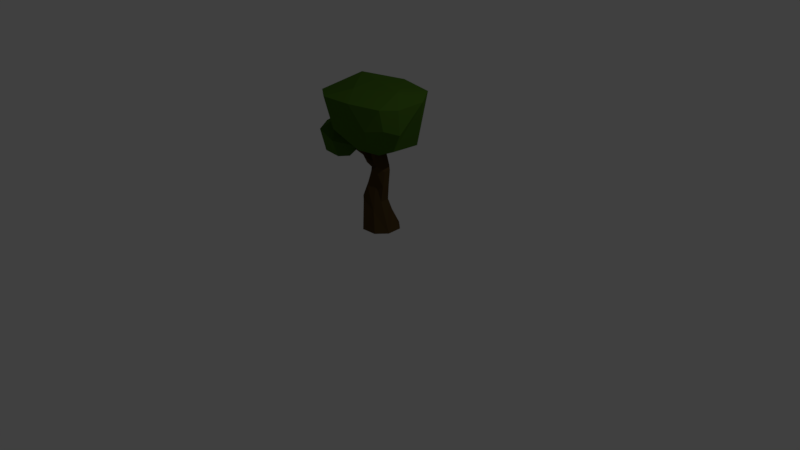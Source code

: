 # Source: tree.blend  (saved by Blender 2.78.0; exported with 4.5.12 LTS)
import bpy
from mathutils import Matrix  # noqa: F401  (used for matrix-valued properties, if any)

bpy.ops.wm.read_factory_settings(use_empty=True)
scene = bpy.context.scene
scene.name = 'Scene'

# ---- collections
col_collection_1 = bpy.data.collections.new('Collection 1'); scene.collection.children.link(col_collection_1)

# ---- materials (node trees are filled in below, after node groups)
mat_greem = bpy.data.materials.new('greem')
mat_greem.alpha_threshold = 0.0
mat_greem.diffuse_color = (0.08315, 0.1424, 0.06292, 1.0)
mat_greem.roughness = 0.5
mat_greem.line_color = (0.0, 0.0, 0.0, 1.0)
mat_brown = bpy.data.materials.new('brown')
mat_brown.alpha_threshold = 0.0
mat_brown.diffuse_color = (0.1845, 0.04367, 0.02991, 1.0)
mat_brown.roughness = 0.5

# ---- material node trees
mat_greem.use_nodes = True; mat_greem.node_tree.nodes.clear()
_N = mat_greem.node_tree.nodes; _L = mat_greem.node_tree.links
n0 = _N.new('ShaderNodeOutputMaterial'); n0.name = 'Material Output'; n0.location = (300, 300)
n1 = _N.new('ShaderNodeBsdfDiffuse'); n1.name = 'Diffuse BSDF'; n1.location = (10, 300)
n1.inputs[0].default_value = (0.06036, 0.1424, 0.01363, 1.0)
_L.new(n1.outputs[0], n0.inputs[0])
n0.is_active_output = True
mat_brown.use_nodes = True; mat_brown.node_tree.nodes.clear()
_N = mat_brown.node_tree.nodes; _L = mat_brown.node_tree.links
n0 = _N.new('ShaderNodeOutputMaterial'); n0.name = 'Material Output'; n0.location = (300, 300)
n1 = _N.new('ShaderNodeBsdfDiffuse'); n1.name = 'Diffuse BSDF'; n1.location = (10, 300)
n1.inputs[0].default_value = (0.07658, 0.04588, 0.01501, 1.0)
_L.new(n1.outputs[0], n0.inputs[0])
n0.is_active_output = True

# ---- world
world_world = bpy.data.worlds.new('World'); scene.world = world_world
world_world.color = (0.05088, 0.05088, 0.05088)
world_world.use_sun_shadow = False
world_world.sun_shadow_jitter_overblur = 0.0
world_world.cycles.sampling_method = 'MANUAL'

# ---- cameras
cam_camera = bpy.data.cameras.new('Camera')
cam_camera.clip_end = 100.0
cam_camera.lens = 35.0
cam_camera.sensor_width = 32.0
cam_camera.sensor_height = 18.0
cam_camera.ortho_scale = 7.314
cam_camera.dof.focus_distance = 0.0

# ---- lights
light_lamp = bpy.data.lights.new('Lamp', 'POINT')
light_lamp.transmission_factor = 0.0
light_lamp.cutoff_distance = 30.0
light_lamp.energy = 100.0
light_lamp.shadow_buffer_clip_start = 1.001
light_lamp.shadow_soft_size = 0.1
light_lamp.shadow_maximum_resolution = 0.006
light_lamp.use_absolute_resolution = True

# ---- meshes
me_cylinder_016 = bpy.data.meshes.new('Cylinder.016')
me_cylinder_016.from_pydata([(-0.2134, -0.2116, 0.8672), (-0.176, -0.05552, 0.8385), (-0.05318, -0.04025, 0.9788), (-0.2571, 0.2801, 1.166), (-0.4231, -0.2836, 1.202), (-0.3994, -0.2418, 0.9237), (-0.3697, 0.005544, 0.8092), (-0.2502, 0.2901, 0.9422), (-0.2594, 0.2325, 1.267), (-0.3582, -0.05927, 1.302), (-0.6398, -0.04613, 0.9778), (-0.627, 0.1467, 1.011), (-0.4398, 0.1794, 1.34), (-0.6009, -0.02611, 1.225), (-0.4308, 0.2723, 1.074), (-0.1751, -0.3061, 1.095), (-0.104, -0.07726, 1.144), (0.458, -0.07576, -0.03947), (0.3321, -0.04685, 0.3392), (0.3423, -0.2055, -0.02932), (0.275, -0.1325, 0.2331), (0.13, -0.1531, 0.361), (0.02579, -0.08865, 0.004872), (0.03539, -0.07346, 0.3713), (-0.001447, 0.08358, 0.007814), (0.1303, 0.2016, -0.006418), (0.1051, 0.1375, 0.3859), (0.3025, 0.2434, -0.02502), (0.22, 0.1441, 0.3513), (0.4448, 0.1236, -0.0404), (0.3211, 0.07675, 0.3404), (0.3986, -0.01165, 0.7991), (0.3618, -0.08936, 0.809), (0.2132, -0.04451, 0.7839), (0.2733, 0.1104, 0.7724), (0.3293, 0.01055, 1.072), (0.296, -0.03439, 1.089), (0.2302, -0.04811, 1.121), (0.1635, -0.01082, 1.153), (0.2126, 0.1242, 1.129), (0.3222, 0.07538, 1.076), (0.4096, 0.06472, 0.8012), (0.1862, 0.05554, 0.8766), (0.2048, -0.0198, 0.8286), (0.4118, 0.06509, 0.731), (0.4202, -0.02696, 0.7329), (0.3612, -0.09788, 0.7393), (0.2694, -0.1061, 0.7464), (0.2006, -0.01631, 0.7378), (0.2197, 0.08913, 0.7287), (0.3409, 0.1116, 0.7346), (0.1723, 0.04569, 0.7077), (0.01861, 0.06559, 0.8822), (0.04236, 0.06743, 0.9474), (0.05082, 0.01284, 0.9608), (0.01281, 0.001691, 0.8695), (-0.1357, 0.04234, 0.955), (-0.1102, -0.01365, 0.9595), (-0.1419, 0.02428, 0.924), (0.3761, -0.0369, 0.5361), (0.2878, -0.0696, 0.5789), (0.2837, 0.1403, 0.5426), (0.02445, 0.04813, 0.377), (0.368, 0.06567, 0.5313), (0.1997, -0.1296, 0.5537), (0.1507, -0.2219, -0.006918), (0.04563, -0.05917, 0.2069), (0.02456, 0.06361, 0.1887), (0.1106, 0.1861, 0.1794), (0.2606, 0.1781, 0.1632), (0.3588, 0.09358, 0.1526), (0.2987, 0.1169, 0.9881), (0.1621, 0.0542, 1.153), (0.2396, -0.07264, 0.9952), (0.3433, -0.01971, 0.9845), (0.2526, 0.1109, 0.8367), (0.18, -0.01322, 1.006), (0.2896, -0.05963, 0.9827), (0.2903, 0.1295, 1.091), (0.08304, 0.0502, 0.7813), (0.1105, -0.03107, 0.8033), (0.101, -0.04414, 0.8645), (0.04527, 0.1011, 0.9151), (0.0328, -0.03097, 0.9133), (-0.1043, 0.02231, 0.9774), (-0.1334, -0.008253, 0.9291), (0.9159, -0.185, 1.3), (0.6102, -0.4202, 1.184), (0.2155, -0.2362, 1.027), (0.1262, -0.5011, 1.337), (-0.2427, -0.2127, 1.363), (0.1098, 0.5352, 1.348), (0.7085, 0.4973, 1.642), (0.971, 0.1531, 1.62), (0.9356, -0.1961, 1.596), (0.4554, -0.5153, 1.682), (0.05679, -0.5397, 1.726), (0.2221, 0.5826, 1.712), (-0.2579, 0.2378, 1.371), (-0.3965, -0.1905, 1.603), (-0.397, 0.2305, 1.603), (-0.0997, 0.5285, 1.603), (0.7086, 0.01476, 1.729), (0.2497, -0.2419, 1.777), (-0.232, 0.3078, 1.816), (-0.2691, -0.3005, 1.721), (0.3859, -0.06429, 0.9428), (0.6316, 0.3343, 1.011), (0.1429, 0.2459, 1.035), (0.7376, -0.1463, 1.068), (0.6614, -0.4805, 1.377), (0.8172, -0.3759, 1.622), (0.8471, -0.366, 1.381)], [], [(7, 3, 2), (3, 8, 16), (16, 8, 9), (3, 14, 12), (4, 5, 15), (9, 4, 15), (1, 6, 7), (1, 0, 5), (7, 6, 11), (4, 13, 10), (9, 8, 12), (6, 5, 10), (12, 14, 11), (15, 5, 0), (2, 1, 7), (2, 3, 16), (8, 3, 12), (16, 9, 15), (1, 2, 0), (4, 9, 13), (6, 1, 5), (3, 7, 14), (14, 7, 11), (13, 9, 12), (5, 4, 10), (11, 6, 10), (10, 13, 11), (13, 12, 11), (15, 0, 2), (16, 15, 2), (20, 21, 65), (21, 23, 66), (66, 23, 62), (67, 62, 26), (68, 26, 28), (30, 18, 17), (69, 28, 30), (22, 25, 29), (71, 78, 40), (45, 31, 32), (50, 49, 34), (81, 54, 83), (76, 73, 37), (77, 74, 35), (75, 39, 78), (72, 76, 38), (73, 77, 36), (34, 75, 41), (26, 62, 51), (60, 46, 47), (63, 61, 50), (61, 26, 49), (64, 47, 48), (59, 45, 46), (59, 63, 44), (52, 58, 56), (83, 84, 57), (79, 55, 52), (81, 83, 55), (82, 79, 52), (85, 83, 57), (18, 30, 63), (18, 59, 60), (21, 64, 48), (23, 48, 62), (30, 28, 61), (20, 60, 64), (27, 69, 70), (25, 68, 69), (24, 67, 68), (22, 66, 67), (65, 66, 22), (17, 20, 19), (42, 72, 75), (41, 71, 40), (49, 79, 82), (33, 81, 80), (48, 80, 79), (75, 34, 82), (55, 58, 52), (82, 56, 53), (83, 54, 84), (17, 18, 20), (65, 21, 66), (67, 66, 62), (68, 67, 26), (69, 68, 28), (70, 30, 17), (70, 69, 30), (29, 17, 22), (19, 65, 22), (22, 24, 25), (25, 27, 29), (17, 19, 22), (46, 45, 32), (48, 47, 33), (53, 42, 82), (75, 72, 39), (38, 76, 37), (36, 77, 35), (74, 40, 35), (71, 75, 78), (37, 73, 36), (54, 42, 53), (79, 80, 55), (49, 26, 51), (64, 60, 47), (44, 63, 50), (62, 48, 51), (50, 61, 49), (60, 59, 46), (45, 59, 44), (80, 81, 55), (81, 42, 54), (54, 53, 84), (53, 56, 84), (59, 18, 63), (20, 18, 60), (23, 21, 48), (61, 28, 26), (63, 30, 61), (21, 20, 64), (29, 27, 70), (29, 70, 17), (27, 25, 69), (25, 24, 68), (24, 22, 67), (19, 20, 65), (73, 43, 77), (72, 42, 76), (41, 75, 71), (34, 49, 82), (48, 33, 80), (49, 51, 79), (51, 48, 79), (42, 75, 82), (85, 55, 83), (82, 52, 56), (58, 55, 85), (45, 44, 41), (47, 32, 33), (44, 50, 41), (33, 32, 43), (43, 32, 77), (42, 43, 76), (41, 40, 74), (32, 31, 74), (31, 45, 41), (41, 50, 34), (47, 46, 32), (31, 41, 74), (77, 32, 74), (76, 43, 73), (43, 42, 81), (33, 43, 81), (93, 86, 109), (89, 90, 88), (90, 98, 108), (108, 98, 91), (99, 105, 104), (92, 93, 107), (91, 92, 107), (110, 95, 87), (92, 91, 97), (86, 112, 87), (98, 90, 99), (98, 100, 101), (90, 89, 96), (96, 95, 103), (97, 101, 104), (92, 97, 102), (96, 103, 105), (101, 100, 104), (111, 94, 102), (107, 93, 109), (109, 86, 87), (88, 87, 89), (88, 90, 108), (100, 99, 104), (108, 91, 107), (87, 88, 109), (86, 93, 94), (89, 87, 96), (101, 97, 91), (100, 98, 99), (91, 98, 101), (99, 90, 96), (99, 96, 105), (105, 103, 104), (94, 93, 102), (93, 92, 102), (103, 95, 102), (102, 97, 104), (103, 102, 104), (88, 108, 106), (109, 88, 106), (107, 109, 106), (108, 107, 106), (111, 112, 94), (110, 87, 112), (112, 111, 110), (96, 87, 95), (110, 111, 95), (86, 94, 112), (102, 95, 111)])
me_cylinder_016.polygons.foreach_set('material_index', [0, 0, 0, 0, 0, 0, 0, 0, 0, 0, 0, 0, 0, 0, 0, 0, 0, 0, 0, 0, 0, 0, 0, 0, 0, 0, 0, 0, 0, 0, 1, 1, 1, 1, 1, 1, 1, 1, 1, 1, 1, 1, 1, 1, 1, 1, 1, 1, 1, 1, 1, 1, 1, 1, 1, 1, 1, 1, 1, 1, 1, 1, 1, 1, 1, 1, 1, 1, 1, 1, 1, 1, 1, 1, 1, 1, 1, 1, 1, 1, 1, 1, 1, 1, 1, 1, 1, 1, 1, 1, 1, 1, 1, 1, 1, 1, 1, 1, 1, 1, 1, 1, 1, 1, 1, 1, 1, 1, 1, 1, 1, 1, 1, 1, 1, 1, 1, 1, 1, 1, 1, 1, 1, 1, 1, 1, 1, 1, 1, 1, 1, 1, 1, 1, 1, 1, 1, 1, 1, 1, 1, 1, 1, 1, 1, 1, 1, 1, 1, 1, 1, 1, 1, 1, 1, 0, 0, 0, 0, 0, 0, 0, 0, 0, 0, 0, 0, 0, 0, 0, 0, 0, 0, 0, 0, 0, 0, 0, 0, 0, 0, 0, 0, 0, 0, 0, 0, 0, 0, 0, 0, 0, 0, 0, 0, 0, 0, 0, 0, 0, 0, 0, 0, 0, 0])
me_cylinder_016.materials.append(mat_greem)
me_cylinder_016.materials.append(mat_brown)
me_cylinder_016.use_remesh_preserve_volume = False
me_cylinder_016.use_remesh_preserve_attributes = False
me_cylinder_016.use_mirror_vertex_groups = False
me_cylinder_016.update()

# ---- objects
ob_lamp = bpy.data.objects.new('Lamp', light_lamp)
ob_camera = bpy.data.objects.new('Camera', cam_camera)
ob_cylinder_014 = bpy.data.objects.new('Cylinder.014', me_cylinder_016)

# ---- transforms, parenting, visibility, modifiers, constraints
ob_lamp.location = (4.076, 1.005, 5.904)
ob_lamp.rotation_euler = (0.6503, 0.05522, 1.866)
ob_lamp.lock_rotations_4d = False
ob_lamp.empty_display_type = 'ARROWS'
ob_lamp.color = (0.0, 0.0, 0.0, 0.0)
ob_lamp.lineart.crease_threshold = 0.0
ob_camera.location = (7.481, -6.508, 5.344)
ob_camera.rotation_euler = (1.109, 0.0, 0.8149)
ob_camera.lock_rotations_4d = False
ob_camera.empty_display_type = 'ARROWS'
ob_camera.color = (0.0, 0.0, 0.0, 0.0)
ob_camera.display_type = 'WIRE'
ob_camera.lineart.crease_threshold = 0.0
ob_cylinder_014.location = (0.0, 0.0, 0.4777)
ob_cylinder_014.rotation_euler = (7.817e-10, -0.1076, -1.451e-08)
ob_cylinder_014.lineart.crease_threshold = 0.0

# ---- collection membership
col_collection_1.objects.link(ob_lamp)
col_collection_1.objects.link(ob_camera)
col_collection_1.objects.link(ob_cylinder_014)

# ---- scene / render settings (as saved in the file)
scene.camera = ob_camera
scene.frame_start = 1; scene.frame_end = 250; scene.frame_set(1)
scene.render.engine = 'CYCLES'
scene.render.resolution_percentage = 50
scene.render.dither_intensity = 0.0
scene.cycles.use_denoising = False
scene.cycles.samples = 128
scene.cycles.sampling_pattern = 'TABULATED_SOBOL'
scene.cycles.light_sampling_threshold = 0.0
scene.cycles.use_adaptive_sampling = False
scene.cycles.use_light_tree = False
scene.cycles.blur_glossy = 0.0
scene.cycles.sample_clamp_indirect = 0.0
scene.view_settings.view_transform = 'Standard'
bpy.context.view_layer.update()
